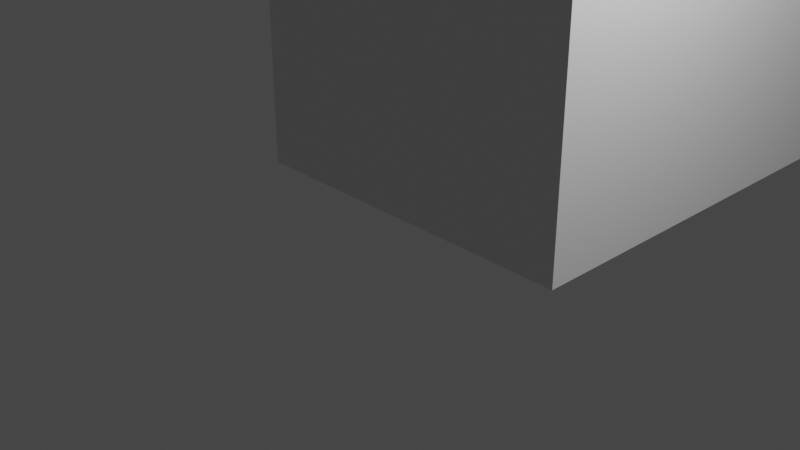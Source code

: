 # Source: 5-edit-triangle.blend  (saved by Blender 2.93.20; exported with 4.5.12 LTS)
import bpy
from mathutils import Matrix  # noqa: F401  (used for matrix-valued properties, if any)

bpy.ops.wm.read_factory_settings(use_empty=True)
scene = bpy.context.scene
scene.name = 'Scene'

# ---- collections
col_collection = bpy.data.collections.new('Collection'); scene.collection.children.link(col_collection)

# ---- world
world_world = bpy.data.worlds.new('World'); scene.world = world_world
world_world.use_nodes = True; world_world.node_tree.nodes.clear()
_N = world_world.node_tree.nodes; _L = world_world.node_tree.links
n0 = _N.new('ShaderNodeOutputWorld'); n0.name = 'World Output'; n0.location = (300, 300)
n1 = _N.new('ShaderNodeBackground'); n1.name = 'Background'; n1.location = (10, 300)
n1.inputs[0].default_value = (0.05088, 0.05088, 0.05088, 1.0)
_L.new(n1.outputs[0], n0.inputs[0])
n0.is_active_output = True
world_world.color = (0.05088, 0.05088, 0.05088)
world_world.use_sun_shadow = False
world_world.sun_shadow_jitter_overblur = 0.0

# ---- cameras
cam_camera = bpy.data.cameras.new('Camera')
cam_camera.clip_end = 100.0
cam_camera.ortho_scale = 7.314

# ---- lights
light_light = bpy.data.lights.new('Light', 'POINT')
light_light.transmission_factor = 0.0
light_light.energy = 1000.0
light_light.shadow_soft_size = 0.1
light_light.shadow_maximum_resolution = 0.006
light_light.use_absolute_resolution = True

# ---- meshes
me_cube_001 = bpy.data.meshes.new('Cube.001')
me_cube_001.from_pydata([(-2.0, 0.0, 0.0), (-2.0, 0.0, 4.0), (-2.0, 8.0, 0.0), (2.0, 0.0, 0.0), (2.0, 0.0, 4.0), (2.0, 8.0, 0.0)], [], [(0, 1, 2), (5, 4, 3), (3, 4, 1, 0), (5, 2, 1, 4), (5, 3, 0, 2)])
_uv = me_cube_001.uv_layers.new(name='UVMap')
_uv.uv.foreach_set('vector', [0.375, 0.0, 0.625, 0.0, 0.625, 0.25, 0.625, 0.5, 0.625, 0.75, 0.375, 0.75, 0.375, 0.75, 0.625, 0.75, 0.625, 1.0, 0.375, 1.0, 0.625, 0.5, 0.875, 0.5, 0.875, 0.75, 0.625, 0.75, 0.625, 0.5, 0.375, 0.75, 0.125, 0.75, 0.625, 0.25])
me_cube_001.use_remesh_fix_poles = True
me_cube_001.use_remesh_preserve_attributes = False
me_cube_001.update()

# ---- objects
ob_light = bpy.data.objects.new('Light', light_light)
ob_camera = bpy.data.objects.new('Camera', cam_camera)
ob_cube = bpy.data.objects.new('Cube', me_cube_001)

# ---- transforms, parenting, visibility, modifiers, constraints
ob_light.location = (4.076, 1.005, 5.904)
ob_light.rotation_euler = (0.6503, 0.05522, 1.866)
ob_light.lock_rotations_4d = False
ob_light.empty_display_type = 'ARROWS'
ob_light.color = (0.0, 0.0, 0.0, 0.0)
ob_light.lineart.crease_threshold = 0.0
ob_camera.location = (7.359, -6.926, 4.958)
ob_camera.rotation_euler = (1.109, 0.0, 0.8149)
ob_camera.lock_rotations_4d = False
ob_camera.empty_display_type = 'ARROWS'
ob_camera.color = (0.0, 0.0, 0.0, 0.0)
ob_camera.display_type = 'WIRE'
ob_camera.lineart.crease_threshold = 0.0
ob_cube.location = (0.0, 0.0, 0.0)

# ---- collection membership
col_collection.objects.link(ob_light)
col_collection.objects.link(ob_camera)
col_collection.objects.link(ob_cube)

# ---- scene / render settings (as saved in the file)
scene.camera = ob_camera
scene.frame_start = 1; scene.frame_end = 250; scene.frame_set(1)
scene.render.engine = 'BLENDER_EEVEE_NEXT'
scene.cycles.use_denoising = False
scene.cycles.samples = 128
scene.cycles.sampling_pattern = 'TABULATED_SOBOL'
scene.cycles.use_adaptive_sampling = False
scene.cycles.use_light_tree = False
scene.view_settings.view_transform = 'Filmic'
bpy.context.view_layer.update()
